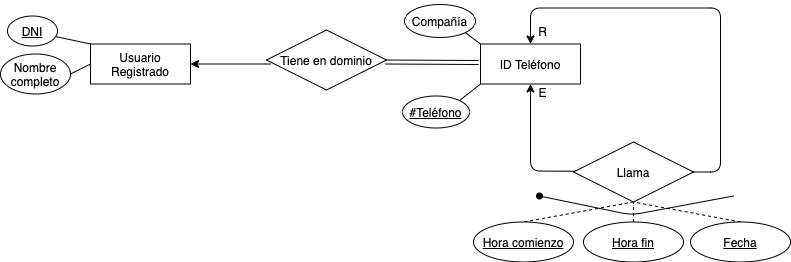

The diagram above was exported from draw.io. Its source (the exported page's mxGraphModel, read from the mxfile embedded in the PNG):
<mxGraphModel dx="1106" dy="792" grid="0" gridSize="10" guides="1" tooltips="1" connect="1" arrows="1" fold="1" page="1" pageScale="1" pageWidth="850" pageHeight="1100" math="0" shadow="0" extFonts="Permanent Marker^https://fonts.googleapis.com/css?family=Permanent+Marker">
  <root>
    <mxCell id="0" />
    <mxCell id="1" parent="0" />
    <mxCell id="nYH9EPLt2vBpQ_mq8Q1y-1" style="edgeStyle=none;rounded=1;orthogonalLoop=1;jettySize=auto;html=1;exitX=1;exitY=0.5;exitDx=0;exitDy=0;startArrow=classic;startFill=1;endArrow=none;endFill=0;strokeColor=#000000;shadow=0;" edge="1" parent="1" source="nYH9EPLt2vBpQ_mq8Q1y-2">
      <mxGeometry relative="1" as="geometry">
        <mxPoint x="300" y="111.50000000000023" as="targetPoint" />
      </mxGeometry>
    </mxCell>
    <mxCell id="nYH9EPLt2vBpQ_mq8Q1y-2" value="Usuario Registrado" style="whiteSpace=wrap;html=1;align=center;" vertex="1" parent="1">
      <mxGeometry x="120" y="91.5" width="100" height="40" as="geometry" />
    </mxCell>
    <mxCell id="nYH9EPLt2vBpQ_mq8Q1y-3" style="rounded=0;orthogonalLoop=1;jettySize=auto;html=1;exitX=1;exitY=1;exitDx=0;exitDy=0;entryX=0;entryY=0;entryDx=0;entryDy=0;startArrow=none;startFill=0;endArrow=none;endFill=0;" edge="1" parent="1" target="nYH9EPLt2vBpQ_mq8Q1y-2">
      <mxGeometry relative="1" as="geometry">
        <mxPoint x="80.67766952966372" y="83.10660171779818" as="sourcePoint" />
      </mxGeometry>
    </mxCell>
    <mxCell id="nYH9EPLt2vBpQ_mq8Q1y-4" value="DNI" style="ellipse;whiteSpace=wrap;html=1;align=center;fontStyle=4;" vertex="1" parent="1">
      <mxGeometry x="37" y="63.5" width="50" height="30" as="geometry" />
    </mxCell>
    <mxCell id="nYH9EPLt2vBpQ_mq8Q1y-5" style="edgeStyle=none;rounded=1;orthogonalLoop=1;jettySize=auto;html=1;exitX=1;exitY=0.5;exitDx=0;exitDy=0;entryX=0;entryY=0.5;entryDx=0;entryDy=0;shadow=0;startArrow=none;startFill=0;endArrow=none;endFill=0;strokeColor=#000000;" edge="1" parent="1" source="nYH9EPLt2vBpQ_mq8Q1y-6" target="nYH9EPLt2vBpQ_mq8Q1y-2">
      <mxGeometry relative="1" as="geometry" />
    </mxCell>
    <mxCell id="nYH9EPLt2vBpQ_mq8Q1y-6" value="Nombre completo" style="ellipse;whiteSpace=wrap;html=1;align=center;" vertex="1" parent="1">
      <mxGeometry x="30" y="101.5" width="70" height="40" as="geometry" />
    </mxCell>
    <mxCell id="nYH9EPLt2vBpQ_mq8Q1y-7" style="edgeStyle=none;rounded=1;orthogonalLoop=1;jettySize=auto;html=1;exitX=0.5;exitY=1;exitDx=0;exitDy=0;entryX=1;entryY=0.5;entryDx=0;entryDy=0;shadow=0;startArrow=classic;startFill=1;endArrow=none;endFill=0;strokeColor=#000000;" edge="1" parent="1" source="nYH9EPLt2vBpQ_mq8Q1y-8" target="nYH9EPLt2vBpQ_mq8Q1y-14">
      <mxGeometry relative="1" as="geometry">
        <Array as="points">
          <mxPoint x="560" y="218.5" />
        </Array>
      </mxGeometry>
    </mxCell>
    <mxCell id="nYH9EPLt2vBpQ_mq8Q1y-8" value="ID Teléfono" style="whiteSpace=wrap;html=1;align=center;" vertex="1" parent="1">
      <mxGeometry x="510" y="91.5" width="100" height="40" as="geometry" />
    </mxCell>
    <mxCell id="nYH9EPLt2vBpQ_mq8Q1y-9" value="" style="shape=link;html=1;rounded=0;startArrow=classic;startFill=1;endArrow=none;endFill=0;strokeColor=#000000;" edge="1" parent="1">
      <mxGeometry relative="1" as="geometry">
        <mxPoint x="415" y="109.5" as="sourcePoint" />
        <mxPoint x="508" y="110" as="targetPoint" />
      </mxGeometry>
    </mxCell>
    <mxCell id="nYH9EPLt2vBpQ_mq8Q1y-10" style="edgeStyle=none;rounded=0;orthogonalLoop=1;jettySize=auto;html=1;exitX=1;exitY=1;exitDx=0;exitDy=0;entryX=0;entryY=0;entryDx=0;entryDy=0;endArrow=none;endFill=0;" edge="1" parent="1" source="nYH9EPLt2vBpQ_mq8Q1y-11" target="nYH9EPLt2vBpQ_mq8Q1y-8">
      <mxGeometry relative="1" as="geometry" />
    </mxCell>
    <mxCell id="nYH9EPLt2vBpQ_mq8Q1y-11" value="Compañía" style="ellipse;whiteSpace=wrap;html=1;align=center;" vertex="1" parent="1">
      <mxGeometry x="434" y="52" width="71" height="33" as="geometry" />
    </mxCell>
    <mxCell id="nYH9EPLt2vBpQ_mq8Q1y-12" style="edgeStyle=none;rounded=1;orthogonalLoop=1;jettySize=auto;html=1;exitX=1;exitY=0.5;exitDx=0;exitDy=0;entryX=0.5;entryY=0;entryDx=0;entryDy=0;endArrow=classic;endFill=1;startArrow=none;startFill=0;" edge="1" parent="1" source="nYH9EPLt2vBpQ_mq8Q1y-14" target="nYH9EPLt2vBpQ_mq8Q1y-8">
      <mxGeometry relative="1" as="geometry">
        <Array as="points">
          <mxPoint x="750" y="219.5" />
          <mxPoint x="750" y="55.5" />
          <mxPoint x="560" y="55.5" />
        </Array>
      </mxGeometry>
    </mxCell>
    <mxCell id="nYH9EPLt2vBpQ_mq8Q1y-13" style="edgeStyle=none;rounded=1;orthogonalLoop=1;jettySize=auto;html=1;exitX=0.5;exitY=1;exitDx=0;exitDy=0;entryX=0.5;entryY=0;entryDx=0;entryDy=0;endArrow=none;endFill=0;dashed=1;" edge="1" parent="1" source="nYH9EPLt2vBpQ_mq8Q1y-14" target="nYH9EPLt2vBpQ_mq8Q1y-15">
      <mxGeometry relative="1" as="geometry" />
    </mxCell>
    <mxCell id="nYH9EPLt2vBpQ_mq8Q1y-14" value="Llama" style="shape=rhombus;perimeter=rhombusPerimeter;whiteSpace=wrap;html=1;align=center;" vertex="1" parent="1">
      <mxGeometry x="603" y="189.5" width="120" height="60" as="geometry" />
    </mxCell>
    <mxCell id="nYH9EPLt2vBpQ_mq8Q1y-15" value="&lt;u&gt;Hora comienzo&lt;/u&gt;" style="ellipse;whiteSpace=wrap;html=1;align=center;" vertex="1" parent="1">
      <mxGeometry x="503" y="269.5" width="100" height="40" as="geometry" />
    </mxCell>
    <mxCell id="nYH9EPLt2vBpQ_mq8Q1y-16" style="edgeStyle=none;rounded=1;orthogonalLoop=1;jettySize=auto;html=1;exitX=0.5;exitY=0;exitDx=0;exitDy=0;entryX=0.5;entryY=1;entryDx=0;entryDy=0;endArrow=none;endFill=0;dashed=1;" edge="1" parent="1" source="nYH9EPLt2vBpQ_mq8Q1y-17" target="nYH9EPLt2vBpQ_mq8Q1y-14">
      <mxGeometry relative="1" as="geometry" />
    </mxCell>
    <mxCell id="nYH9EPLt2vBpQ_mq8Q1y-17" value="&lt;u&gt;Hora fin&lt;/u&gt;" style="ellipse;whiteSpace=wrap;html=1;align=center;" vertex="1" parent="1">
      <mxGeometry x="613" y="269.5" width="100" height="40" as="geometry" />
    </mxCell>
    <mxCell id="nYH9EPLt2vBpQ_mq8Q1y-18" value="Tiene en dominio" style="shape=rhombus;perimeter=rhombusPerimeter;whiteSpace=wrap;html=1;align=center;" vertex="1" parent="1">
      <mxGeometry x="296" y="77.5" width="120" height="60" as="geometry" />
    </mxCell>
    <mxCell id="nYH9EPLt2vBpQ_mq8Q1y-19" style="rounded=0;orthogonalLoop=1;jettySize=auto;html=1;exitX=1;exitY=0;exitDx=0;exitDy=0;entryX=0;entryY=1;entryDx=0;entryDy=0;endArrow=none;endFill=0;" edge="1" parent="1" source="nYH9EPLt2vBpQ_mq8Q1y-20" target="nYH9EPLt2vBpQ_mq8Q1y-8">
      <mxGeometry relative="1" as="geometry" />
    </mxCell>
    <mxCell id="nYH9EPLt2vBpQ_mq8Q1y-20" value="&lt;u&gt;#Teléfono&lt;/u&gt;" style="ellipse;whiteSpace=wrap;html=1;align=center;" vertex="1" parent="1">
      <mxGeometry x="432" y="143.5" width="67" height="32" as="geometry" />
    </mxCell>
    <mxCell id="nYH9EPLt2vBpQ_mq8Q1y-21" style="edgeStyle=none;rounded=0;orthogonalLoop=1;jettySize=auto;html=1;exitX=0.5;exitY=0;exitDx=0;exitDy=0;dashed=1;endArrow=none;endFill=0;" edge="1" parent="1" source="nYH9EPLt2vBpQ_mq8Q1y-22">
      <mxGeometry relative="1" as="geometry">
        <mxPoint x="663.0344827586207" y="249.5344827586207" as="targetPoint" />
      </mxGeometry>
    </mxCell>
    <mxCell id="nYH9EPLt2vBpQ_mq8Q1y-22" value="&lt;u&gt;Fecha&lt;/u&gt;" style="ellipse;whiteSpace=wrap;html=1;align=center;" vertex="1" parent="1">
      <mxGeometry x="720" y="269.5" width="100" height="40" as="geometry" />
    </mxCell>
    <mxCell id="nYH9EPLt2vBpQ_mq8Q1y-23" value="" style="endArrow=none;html=1;startArrow=oval;startFill=1;" edge="1" parent="1">
      <mxGeometry width="50" height="50" relative="1" as="geometry">
        <mxPoint x="569" y="243.5" as="sourcePoint" />
        <mxPoint x="763" y="243.5" as="targetPoint" />
        <Array as="points">
          <mxPoint x="661" y="262.5" />
        </Array>
      </mxGeometry>
    </mxCell>
    <mxCell id="nYH9EPLt2vBpQ_mq8Q1y-24" value="E" style="text;html=1;align=center;verticalAlign=middle;resizable=0;points=[];autosize=1;" vertex="1" parent="1">
      <mxGeometry x="563" y="130.5" width="18" height="18" as="geometry" />
    </mxCell>
    <mxCell id="nYH9EPLt2vBpQ_mq8Q1y-25" value="R" style="text;html=1;align=center;verticalAlign=middle;resizable=0;points=[];autosize=1;" vertex="1" parent="1">
      <mxGeometry x="562" y="69.5" width="19" height="18" as="geometry" />
    </mxCell>
  </root>
</mxGraphModel>